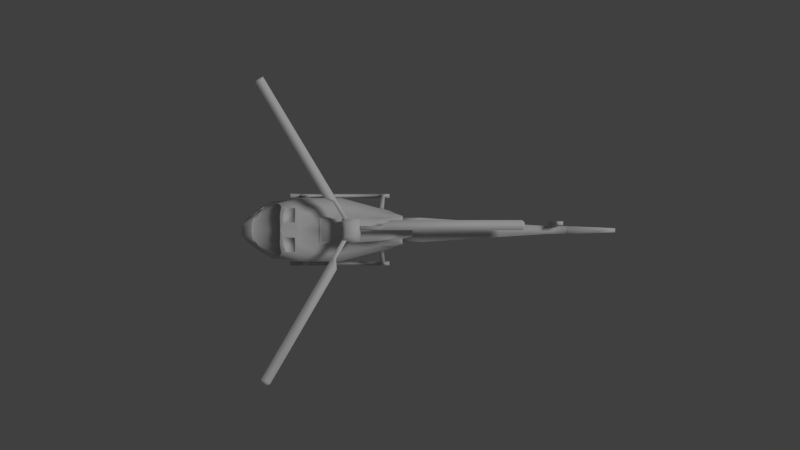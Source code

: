 # Source: helicopter.blend  (saved by Blender 2.73.0; exported with 4.5.12 LTS)
import bpy
from mathutils import Matrix  # noqa: F401  (used for matrix-valued properties, if any)

bpy.ops.wm.read_factory_settings(use_empty=True)
scene = bpy.context.scene
scene.name = 'Scene'

# ---- collections
col_collection_1 = bpy.data.collections.new('Collection 1'); scene.collection.children.link(col_collection_1)

# ---- materials (node trees are filled in below, after node groups)
mat_material = bpy.data.materials.new('Material')
mat_material.alpha_threshold = 0.0
mat_material.use_transparent_shadow = False
mat_material.roughness = 0.5
mat_material.line_color = (0.0, 0.0, 0.0, 1.0)

# ---- material node trees

# ---- world
world_world = bpy.data.worlds.new('World'); scene.world = world_world
world_world.color = (0.05088, 0.05088, 0.05088)
world_world.use_sun_shadow = False
world_world.sun_shadow_jitter_overblur = 0.0
world_world.cycles.sampling_method = 'MANUAL'
world_world.cycles.sample_map_resolution = 256

# ---- cameras
cam_camera_002 = bpy.data.cameras.new('Camera.002')
cam_camera_002.clip_end = 100.0
cam_camera_002.lens = 35.0
cam_camera_002.sensor_width = 32.0
cam_camera_002.sensor_height = 18.0
cam_camera_002.display_size = 2.0
cam_camera_002.dof.focus_distance = 0.0
cam_camera_002.dof.aperture_fstop = 128.0
cam_camera_001 = bpy.data.cameras.new('Camera.001')
cam_camera_001.clip_end = 100.0
cam_camera_001.lens = 35.0
cam_camera_001.sensor_width = 32.0
cam_camera_001.sensor_height = 18.0
cam_camera_001.display_size = 2.0
cam_camera_001.dof.focus_distance = 0.0
cam_camera_001.dof.aperture_fstop = 128.0
cam_camera = bpy.data.cameras.new('Camera')
cam_camera.clip_end = 100.0
cam_camera.lens = 35.0
cam_camera.sensor_width = 32.0
cam_camera.sensor_height = 18.0
cam_camera.ortho_scale = 7.314
cam_camera.dof.focus_distance = 0.0
cam_camera.dof.aperture_fstop = 128.0

# ---- lights
light_lamp = bpy.data.lights.new('Lamp', 'SUN')
light_lamp.transmission_factor = 0.0
light_lamp.cutoff_distance = 30.0
light_lamp.angle = 0.1993
light_lamp.energy = 1.0
light_lamp.shadow_buffer_clip_start = 1.001
light_lamp.shadow_soft_size = 0.1
light_lamp.shadow_cascade_max_distance = 1000.0
light_lamp.cycles.use_multiple_importance_sampling = False

# ---- meshes
me_cube = bpy.data.meshes.new('Cube')
me_cube.from_pydata([(-0.9793, -0.5992, 5.047), (-0.9793, -0.5992, 5.135), (-0.7617, -0.2247, 5.135), (-0.7617, -0.2247, 5.047), (-1.055, -0.555, 5.047), (-1.055, -0.555, 5.135), (-0.8376, -0.1806, 5.135), (-0.8376, -0.1806, 5.047), (-0.9672, -0.8247, 5.047), (-0.9672, -0.8247, 5.135), (-1.15, -0.7184, 5.047), (-1.15, -0.7184, 5.135), (-2.356, -3.213, 5.047), (-2.356, -3.213, 5.135), (-2.539, -3.107, 5.047), (-2.539, -3.107, 5.135), (-2.423, -3.235, 5.047), (-2.423, -3.235, 5.135), (-2.565, -3.152, 5.047), (-2.565, -3.152, 5.135), (-1.04, 0.5887, 5.047), (-1.04, 0.5887, 5.135), (-0.817, 0.2173, 5.135), (-0.817, 0.2173, 5.047), (-0.9644, 0.6339, 5.047), (-0.9644, 0.6339, 5.135), (-0.7417, 0.2624, 5.135), (-0.7417, 0.2624, 5.047), (-1.243, 0.6871, 5.047), (-1.243, 0.6871, 5.135), (-1.061, 0.7959, 5.047), (-1.061, 0.7959, 5.135), (-2.663, 3.057, 5.047), (-2.663, 3.057, 5.135), (-2.482, 3.166, 5.047), (-2.482, 3.166, 5.135), (-2.65, 3.126, 5.047), (-2.65, 3.126, 5.135), (-2.509, 3.21, 5.047), (-2.509, 3.21, 5.135), (-0.04554, 0.08953, 5.047), (-0.04554, 0.08953, 5.135), (-0.4786, 0.08973, 5.135), (-0.4786, 0.08973, 5.047), (-0.04558, 0.00168, 5.047), (-0.04558, 0.00168, 5.135), (-0.4787, 0.001879, 5.135), (-0.4787, 0.001879, 5.047), (0.1434, 0.2132, 5.047), (0.1434, 0.2132, 5.135), (0.1433, 0.001593, 5.047), (0.1433, 0.001593, 5.135), (2.906, 0.2119, 5.047), (2.906, 0.2119, 5.135), (2.906, 0.000322, 5.047), (2.906, 0.000322, 5.135), (2.958, 0.1647, 5.047), (2.958, 0.1647, 5.135), (2.958, 0.000298, 5.047), (2.958, 0.000298, 5.135), (3.755, 0.1024, 4.077), (3.755, 0.1903, 4.077), (3.755, 0.1903, 3.988), (3.755, 0.1024, 3.988), (3.843, 0.1024, 4.077), (3.843, 0.1903, 4.077), (3.842, 0.1903, 3.988), (3.842, 0.1024, 3.988), (3.693, 0.1024, 4.263), (3.693, 0.1903, 4.263), (3.843, 0.1024, 4.263), (3.843, 0.1903, 4.263), (3.695, 0.1024, 4.685), (3.695, 0.1903, 4.685), (3.844, 0.1024, 4.685), (3.844, 0.1903, 4.685), (3.742, 0.1021, 4.696), (3.742, 0.1906, 4.696), (3.844, 0.1024, 4.696), (3.844, 0.1903, 4.696), (3.847, 0.1024, 3.892), (3.847, 0.1903, 3.892), (3.848, 0.1903, 3.981), (3.848, 0.1024, 3.981), (3.759, 0.1024, 3.892), (3.759, 0.1903, 3.892), (3.76, 0.1903, 3.981), (3.76, 0.1024, 3.981), (3.909, 0.1024, 3.705), (3.909, 0.1903, 3.705), (3.759, 0.1024, 3.705), (3.759, 0.1903, 3.705), (3.908, 0.1024, 3.283), (3.908, 0.1903, 3.283), (3.758, 0.1024, 3.283), (3.758, 0.1903, 3.283), (3.86, 0.1021, 3.273), (3.86, 0.1906, 3.273), (3.758, 0.1024, 3.273), (3.758, 0.1903, 3.273), (-0.1616, -0.3635, 3.344), (-1.383, -0.4871, 3.175), (-0.1468, -0.3459, 4.221), (-1.379, -0.491, 4.457), (0.002073, -0.841, 2.795), (-0.08369, -0.841, 2.795), (-0.08369, -0.7485, 2.795), (0.002073, -0.7485, 2.795), (-0.005279, -0.4447, 3.722), (-0.09894, -0.4593, 3.724), (-0.09689, -0.4547, 3.599), (-0.005279, -0.4399, 3.603), (-0.5791, -0.1916, 4.667), (-0.7763, -0.1916, 4.667), (-0.4739, -0.2392, 4.942), (-0.8639, -0.2392, 4.942), (0.002073, -0.7717, 3.27), (-0.08369, -0.7717, 3.27), (-0.08369, -0.6863, 3.234), (0.002073, -0.6863, 3.234), (-0.1703, -0.469, 3.477), (-0.1222, -0.469, 4.115), (-1.386, -0.6867, 3.382), (-1.207, -0.6867, 4.245), (-0.1257, -0.4865, 4.079), (-1.256, -0.7186, 3.789), (-0.1616, -0.2553, 3.333), (-1.383, -0.2986, 3.113), (-0.1082, -0.2449, 4.419), (-1.379, -0.2877, 4.487), (-2.943, -0.2348, 3.779), (-0.9654, -0.491, 4.412), (-3.06, -0.2821, 3.362), (-0.9684, -0.4871, 3.247), (-0.1117, -0.2187, 4.704), (-1.271, -0.2321, 4.65), (0.002073, -0.841, 2.715), (-0.08369, -0.841, 2.715), (-0.08369, -0.7485, 2.715), (0.002073, -0.7485, 2.715), (0.1069, -0.841, 2.795), (0.1069, -0.7485, 2.795), (0.1069, -0.841, 2.715), (0.1069, -0.7485, 2.715), (-1.153, -0.841, 2.795), (-1.153, -0.7485, 2.795), (-1.153, -0.841, 2.715), (-1.153, -0.7485, 2.715), (-1.258, -0.841, 2.795), (-1.258, -0.7485, 2.795), (-1.258, -0.841, 2.715), (-1.258, -0.7485, 2.715), (-1.877, -0.841, 2.795), (-1.877, -0.7485, 2.795), (-1.877, -0.841, 2.715), (-1.877, -0.7485, 2.715), (-1.958, -0.841, 2.849), (-1.958, -0.7485, 2.849), (-1.989, -0.841, 2.774), (-1.989, -0.7485, 2.774), (-2.192, -0.841, 3.017), (-2.192, -0.7485, 3.017), (-2.223, -0.841, 2.942), (-2.223, -0.7485, 2.942), (-1.147, -0.707, 3.681), (-1.143, -0.6982, 3.544), (-1.227, -0.707, 3.657), (-1.263, -0.6982, 3.545), (-1.659, -0.7069, 3.615), (-1.694, -0.6984, 3.523), (-1.775, -0.7069, 3.619), (-1.794, -0.6984, 3.523), (-2.544, -0.4871, 3.279), (-2.227, -0.5206, 4.332), (-2.551, -0.6552, 3.419), (-2.316, -0.5906, 4.186), (-2.565, -0.56, 3.751), (-2.544, -0.2986, 3.208), (-2.251, -0.3131, 4.397), (-3.213, -0.1043, 3.487), (-3.218, -0.1301, 3.642), (-3.02, -0.3694, 3.411), (-2.894, -0.3079, 3.753), (-2.823, -0.3966, 3.74), (-3.071, -0.1492, 3.351), (-2.959, -0.1321, 3.799), (-1.937, -0.7186, 3.744), (-3.218, -0.1391, 3.567), (-2.011, -0.6867, 3.382), (-1.882, -0.5247, 3.175), (-1.882, -0.2986, 3.113), (-1.84, -0.2877, 4.458), (-1.84, -0.5287, 4.418), (-1.856, -0.6867, 4.254), (0.04447, -0.3012, 3.425), (0.3428, -0.2827, 4.521), (0.06978, -0.4123, 3.497), (0.245, -0.367, 4.235), (0.1197, -0.4308, 4.072), (0.2121, -0.1873, 3.463), (0.3428, -0.1764, 4.529), (0.3689, -0.2531, 4.326), (0.3279, -0.2531, 3.56), (0.3069, -0.264, 4.057), (0.2121, -0.1487, 4.704), (-0.9513, -0.6867, 3.379), (-0.9654, -0.6867, 4.206), (-0.9654, -0.7186, 3.877), (-0.9684, -0.2986, 3.185), (-0.9654, -0.2877, 4.487), (-0.9601, -0.2321, 4.694), (0.4001, -0.2597, 4.504), (0.4193, -0.3099, 4.36), (0.4001, -0.1813, 4.509), (0.4193, -0.192, 4.36), (0.6118, -0.1353, 4.537), (0.6311, -0.1449, 4.388), (4.019, -0.08444, 4.344), (4.412, -0.04781, 4.172), (4.412, -0.05563, 4.172), (0.7715, -0.2771, 4.086), (0.8861, -0.2582, 4.266), (0.7715, -0.2582, 3.84), (0.7484, -0.1448, 3.543), (3.531, -0.09239, 4.156), (3.531, -0.08458, 4.156), (3.575, -0.08458, 4.332), (4.835, -0.04406, 5.189), (4.442, -0.04967, 3.597), (4.442, -0.05748, 3.597), (-0.4739, -0.2412, 5.112), (-0.8639, -0.2412, 5.112), (-0.5798, -0.1286, 5.212), (-0.7697, -0.1286, 5.212), (-2.632, -0.5154, 3.72), (-2.745, -0.5458, 3.358), (-2.734, -0.395, 3.296), (-2.734, -0.2315, 3.257), (-2.905, -0.2372, 3.778), (-2.22, -0.514, 4.311), (-2.243, -0.514, 4.32), (-2.928, -0.2372, 3.787), (-2.329, -0.5775, 4.179), (-2.569, -0.5506, 3.763), (-2.266, -0.3135, 4.383), (-2.881, -0.3061, 3.763), (-2.815, -0.3969, 3.751), (-2.943, -0.1394, 3.807), (-2.63, -0.5096, 3.731), (-2.306, -0.5775, 4.17), (-2.546, -0.5506, 3.754), (-2.244, -0.3135, 4.373), (-2.858, -0.3061, 3.753), (-2.792, -0.3969, 3.742), (-2.92, -0.1394, 3.798), (-2.608, -0.5096, 3.722), (-2.565, -0.2372, 4.214), (-2.558, -0.4379, 4.178), (-2.63, -0.537, 3.961), (-2.127, -0.4842, 4.368), (-2.176, -0.1469, 4.415), (-2.175, -0.3135, 4.419), (-1.909, -0.3147, 4.457), (-1.91, -0.4961, 4.426), (-1.914, -0.1418, 4.453), (-2.117, -0.4648, 4.374), (-2.16, -0.1653, 4.416), (-2.159, -0.3132, 4.419), (-1.923, -0.3142, 4.453), (-1.924, -0.4753, 4.426), (-1.928, -0.1643, 4.45), (-2.117, -0.4602, 4.363), (-2.161, -0.1607, 4.405), (-2.16, -0.3086, 4.408), (-1.923, -0.3097, 4.442), (-1.924, -0.4708, 4.415), (-1.929, -0.1597, 4.438), (-3.08, -0.2124, 3.499), (-2.976, -0.3919, 3.442), (-2.821, -0.4132, 3.7), (-3.084, -0.2712, 3.58), (-2.676, -0.5064, 3.669), (-2.76, -0.5303, 3.401), (-3.08, -0.2015, 3.499), (-2.976, -0.3809, 3.442), (-2.821, -0.4023, 3.7), (-3.084, -0.2602, 3.58), (-2.676, -0.4955, 3.669), (-2.76, -0.5194, 3.401), (-3.074, -0.2072, 3.5), (-2.974, -0.3808, 3.446), (-2.824, -0.4014, 3.695), (-3.078, -0.264, 3.579), (-2.683, -0.4916, 3.665), (-2.765, -0.5147, 3.405), (-3.074, -0.2302, 3.5), (-2.974, -0.4038, 3.446), (-2.824, -0.4244, 3.695), (-3.078, -0.2871, 3.579), (-2.683, -0.5146, 3.665), (-2.765, -0.5378, 3.405), (-0.09313, -0.5535, 3.496), (-0.003185, -0.5707, 3.595), (-0.0946, -0.5811, 3.596), (-0.003185, -0.543, 3.499), (-1.148, -0.7731, 3.53), (-1.262, -0.7157, 3.43), (-1.232, -0.7668, 3.511), (-1.145, -0.7155, 3.43), (-1.705, -0.7683, 3.506), (-1.829, -0.7169, 3.464), (-1.813, -0.775, 3.519), (-1.733, -0.7118, 3.454), (-0.1616, 0.3635, 3.344), (-1.383, 0.4871, 3.175), (-1.383, 0.0, 3.098), (-0.1616, 0.0, 3.318), (-0.1468, 0.3459, 4.221), (-1.379, 0.491, 4.457), (-1.379, 0.0, 4.483), (0.002073, 0.841, 2.795), (-0.08369, 0.841, 2.795), (-0.08369, 0.7485, 2.795), (0.002073, 0.7485, 2.795), (-0.005279, 0.4447, 3.722), (-0.09894, 0.4593, 3.724), (-0.09689, 0.4547, 3.599), (-0.005279, 0.4399, 3.603), (-0.5791, 0.1916, 4.667), (-0.7763, 0.1916, 4.667), (-0.4739, 0.2392, 4.942), (-0.8639, 0.2392, 4.942), (0.002073, 0.7717, 3.27), (-0.08369, 0.7717, 3.27), (-0.08369, 0.6863, 3.234), (0.002073, 0.6863, 3.234), (-0.1703, 0.469, 3.477), (-0.1222, 0.469, 4.115), (-1.386, 0.6867, 3.382), (-1.207, 0.6867, 4.245), (-0.1257, 0.4865, 4.079), (-1.256, 0.7186, 3.789), (-0.1616, 0.2553, 3.333), (-1.383, 0.2986, 3.113), (-0.1082, 0.2449, 4.419), (-1.379, 0.2877, 4.487), (-2.943, 0.2348, 3.779), (-3.071, 0.0, 3.336), (-0.9654, 0.491, 4.412), (-0.9684, 0.0, 3.17), (-3.06, 0.2821, 3.362), (-0.9684, 0.4871, 3.247), (-1.271, 0.0, 4.661), (-0.1117, 0.0, 4.715), (-0.1117, 0.2187, 4.704), (-1.271, 0.2321, 4.65), (0.002073, 0.841, 2.715), (-0.08369, 0.841, 2.715), (-0.08369, 0.7485, 2.715), (0.002073, 0.7485, 2.715), (0.1069, 0.841, 2.795), (0.1069, 0.7485, 2.795), (0.1069, 0.841, 2.715), (0.1069, 0.7485, 2.715), (-1.153, 0.841, 2.795), (-1.153, 0.7485, 2.795), (-1.153, 0.841, 2.715), (-1.153, 0.7485, 2.715), (-1.258, 0.841, 2.795), (-1.258, 0.7485, 2.795), (-1.258, 0.841, 2.715), (-1.258, 0.7485, 2.715), (-1.877, 0.841, 2.795), (-1.877, 0.7485, 2.795), (-1.877, 0.841, 2.715), (-1.877, 0.7485, 2.715), (-1.958, 0.841, 2.849), (-1.958, 0.7485, 2.849), (-1.989, 0.841, 2.774), (-1.989, 0.7485, 2.774), (-2.192, 0.841, 3.017), (-2.192, 0.7485, 3.017), (-2.223, 0.841, 2.942), (-2.223, 0.7485, 2.942), (-1.147, 0.707, 3.681), (-1.143, 0.6982, 3.544), (-1.227, 0.707, 3.657), (-1.263, 0.6982, 3.545), (-1.659, 0.7069, 3.615), (-1.694, 0.6984, 3.523), (-1.775, 0.7069, 3.619), (-1.794, 0.6984, 3.523), (-2.544, 0.4871, 3.279), (-2.544, 0.0, 3.193), (-2.227, 0.5206, 4.332), (-2.245, 0.0, 4.393), (-2.551, 0.6552, 3.419), (-2.316, 0.5906, 4.186), (-2.565, 0.56, 3.751), (-2.544, 0.2986, 3.208), (-2.251, 0.3131, 4.397), (-3.213, 0.1043, 3.487), (-3.213, 0.0, 3.478), (-3.218, 0.1301, 3.642), (-2.974, 0.0, 3.813), (-3.02, 0.3694, 3.411), (-2.894, 0.3079, 3.753), (-2.823, 0.3966, 3.74), (-3.071, 0.1492, 3.351), (-2.959, 0.1321, 3.799), (-1.937, 0.7186, 3.744), (-1.882, 0.0, 3.098), (-3.218, 0.0, 3.645), (-3.218, 0.1391, 3.567), (-3.218, 0.0, 3.568), (-2.011, 0.6867, 3.382), (-1.882, 0.5247, 3.175), (-1.882, 0.2986, 3.113), (-1.84, 0.2877, 4.458), (-1.84, 0.5287, 4.418), (-1.856, 0.6867, 4.254), (-1.84, 0.0, 4.453), (0.04447, 0.3012, 3.425), (0.2121, 0.0, 3.448), (0.3428, 0.2827, 4.521), (0.3428, 0.0, 4.54), (0.06978, 0.4123, 3.497), (0.245, 0.367, 4.235), (0.3689, 0.0, 4.326), (0.1197, 0.4308, 4.072), (0.2121, 0.1873, 3.463), (0.3428, 0.1764, 4.529), (0.3689, 0.2531, 4.326), (0.3279, 0.2531, 3.56), (0.3069, 0.264, 4.057), (0.2121, 0.0, 4.715), (0.2121, 0.1487, 4.704), (-0.9513, 0.6867, 3.379), (-0.9654, 0.6867, 4.206), (-0.9654, 0.7186, 3.877), (-0.9684, 0.2986, 3.185), (-0.9654, 0.2877, 4.487), (-0.9601, 0.0, 4.706), (-0.9601, 0.2321, 4.694), (0.4001, 0.2597, 4.504), (0.4001, 0.0, 4.518), (0.4193, 0.3099, 4.36), (0.4193, 0.0, 4.36), (0.4001, 0.1813, 4.509), (0.4193, 0.192, 4.36), (0.6118, 0.0, 4.545), (0.6311, 0.0, 4.388), (0.6118, 0.1353, 4.537), (0.6311, 0.1449, 4.388), (3.941, 0.0, 4.009), (4.412, 0.0, 4.172), (4.019, 0.0, 4.344), (3.941, 0.0, 4.015), (4.019, 0.08444, 4.344), (4.412, 0.04781, 4.172), (4.412, 0.05563, 4.172), (0.7715, 0.2771, 4.086), (0.8861, 0.2582, 4.266), (0.7715, 0.2582, 3.84), (0.7484, 0.1448, 3.543), (0.8861, 0.0, 4.266), (0.7484, 0.0, 3.529), (3.531, 0.09239, 4.156), (3.531, 0.08458, 4.156), (3.531, 0.0, 3.968), (3.575, 0.08458, 4.332), (3.575, 0.0, 4.332), (3.531, 0.0, 3.96), (4.835, 0.0, 5.189), (4.62, 0.0, 5.215), (4.835, 0.04406, 5.189), (4.186, 0.0, 3.51), (4.442, 0.0, 3.597), (4.186, 0.0, 3.516), (4.442, 0.04967, 3.597), (4.442, 0.05748, 3.597), (-0.4739, 0.2412, 5.112), (-0.8639, 0.2412, 5.112), (-0.5798, 0.1286, 5.212), (-0.7697, 0.1286, 5.212), (-0.5791, 0.0, 4.667), (-0.7763, 0.0, 4.667), (-0.4739, 0.0, 4.942), (-0.8639, 0.0, 4.942), (-0.4739, 0.0, 5.112), (-0.8639, 0.0, 5.112), (-0.5798, 0.0, 5.212), (-0.7697, 0.0, 5.212), (-2.734, 0.0, 3.242), (-2.632, 0.5154, 3.72), (-2.745, 0.5458, 3.358), (-2.734, 0.395, 3.296), (-2.734, 0.2315, 3.257), (-2.905, 0.2372, 3.778), (-2.22, 0.514, 4.311), (-2.236, 0.0, 4.369), (-2.259, 0.0, 4.378), (-2.243, 0.514, 4.32), (-2.928, 0.2372, 3.787), (-2.329, 0.5775, 4.179), (-2.569, 0.5506, 3.763), (-2.266, 0.3135, 4.383), (-2.954, 0.0, 3.821), (-2.881, 0.3061, 3.763), (-2.815, 0.3969, 3.751), (-2.943, 0.1394, 3.807), (-2.63, 0.5096, 3.731), (-2.306, 0.5775, 4.17), (-2.546, 0.5506, 3.754), (-2.244, 0.3135, 4.373), (-2.858, 0.3061, 3.753), (-2.792, 0.3969, 3.742), (-2.92, 0.1394, 3.798), (-2.608, 0.5096, 3.722), (-2.565, 0.2372, 4.214), (-2.558, 0.4379, 4.178), (-2.63, 0.537, 3.961), (-2.539, 0.0, 4.213), (-2.931, 0.0, 3.812), (-2.127, 0.4842, 4.368), (-2.176, 0.1469, 4.415), (-2.175, 0.3135, 4.419), (-1.909, 0.3147, 4.457), (-1.91, 0.4961, 4.426), (-1.914, 0.1418, 4.453), (-2.117, 0.4648, 4.374), (-2.16, 0.1653, 4.416), (-2.159, 0.3132, 4.419), (-1.923, 0.3142, 4.453), (-1.924, 0.4753, 4.426), (-1.928, 0.1643, 4.45), (-2.117, 0.4602, 4.363), (-2.161, 0.1607, 4.405), (-2.16, 0.3086, 4.408), (-1.923, 0.3097, 4.442), (-1.924, 0.4708, 4.415), (-1.929, 0.1597, 4.438), (-3.08, 0.2124, 3.499), (-2.976, 0.3919, 3.442), (-2.821, 0.4132, 3.7), (-3.084, 0.2712, 3.58), (-2.676, 0.5064, 3.669), (-2.76, 0.5303, 3.401), (-3.08, 0.2015, 3.499), (-2.976, 0.3809, 3.442), (-2.821, 0.4023, 3.7), (-3.084, 0.2602, 3.58), (-2.676, 0.4955, 3.669), (-2.76, 0.5194, 3.401), (-3.074, 0.2072, 3.5), (-2.974, 0.3808, 3.446), (-2.824, 0.4014, 3.695), (-3.078, 0.264, 3.579), (-2.683, 0.4916, 3.665), (-2.765, 0.5147, 3.405), (-3.074, 0.2302, 3.5), (-2.974, 0.4038, 3.446), (-2.824, 0.4244, 3.695), (-3.078, 0.2871, 3.579), (-2.683, 0.5146, 3.665), (-2.765, 0.5378, 3.405), (-0.09313, 0.5535, 3.496), (-0.003185, 0.5707, 3.595), (-0.0946, 0.5811, 3.596), (-0.003185, 0.543, 3.499), (-1.148, 0.7731, 3.53), (-1.262, 0.7157, 3.43), (-1.232, 0.7668, 3.511), (-1.145, 0.7155, 3.43), (-1.705, 0.7683, 3.506), (-1.829, 0.7169, 3.464), (-1.813, 0.775, 3.519), (-1.733, 0.7118, 3.454)], [], [(14, 18, 19, 15), (0, 3, 2, 1), (4, 10, 11, 5), (1, 9, 8, 0), (0, 8, 10, 4), (5, 11, 9, 1), (7, 4, 5, 6), (3, 7, 6, 2), (2, 6, 5, 1), (10, 14, 15, 11), (0, 4, 7, 3), (9, 13, 12, 8), (11, 15, 13, 9), (8, 12, 14, 10), (17, 19, 18, 16), (13, 17, 16, 12), (15, 19, 17, 13), (12, 16, 18, 14), (34, 38, 39, 35), (20, 23, 22, 21), (24, 30, 31, 25), (21, 29, 28, 20), (20, 28, 30, 24), (25, 31, 29, 21), (27, 24, 25, 26), (23, 27, 26, 22), (22, 26, 25, 21), (30, 34, 35, 31), (20, 24, 27, 23), (29, 33, 32, 28), (31, 35, 33, 29), (28, 32, 34, 30), (37, 39, 38, 36), (33, 37, 36, 32), (35, 39, 37, 33), (32, 36, 38, 34), (54, 58, 59, 55), (40, 43, 42, 41), (44, 50, 51, 45), (41, 49, 48, 40), (40, 48, 50, 44), (45, 51, 49, 41), (47, 44, 45, 46), (43, 47, 46, 42), (42, 46, 45, 41), (50, 54, 55, 51), (40, 44, 47, 43), (49, 53, 52, 48), (51, 55, 53, 49), (48, 52, 54, 50), (57, 59, 58, 56), (53, 57, 56, 52), (55, 59, 57, 53), (52, 56, 58, 54), (74, 78, 79, 75), (60, 63, 62, 61), (64, 70, 71, 65), (61, 69, 68, 60), (60, 68, 70, 64), (65, 71, 69, 61), (67, 64, 65, 66), (63, 67, 66, 62), (62, 66, 65, 61), (70, 74, 75, 71), (60, 64, 67, 63), (69, 73, 72, 68), (71, 75, 73, 69), (68, 72, 74, 70), (77, 79, 78, 76), (73, 77, 76, 72), (75, 79, 77, 73), (72, 76, 78, 74), (94, 98, 99, 95), (80, 83, 82, 81), (84, 90, 91, 85), (81, 89, 88, 80), (80, 88, 90, 84), (85, 91, 89, 81), (87, 84, 85, 86), (83, 87, 86, 82), (82, 86, 85, 81), (90, 94, 95, 91), (80, 84, 87, 83), (89, 93, 92, 88), (91, 95, 93, 89), (88, 92, 94, 90), (97, 99, 98, 96), (93, 97, 96, 92), (95, 99, 97, 93), (92, 96, 98, 94), (208, 127, 315, 349), (209, 128, 134, 210), (206, 131, 103, 123), (189, 188, 174, 172), (133, 205, 122, 101), (106, 107, 139, 138), (156, 152, 309, 311), (302, 108, 109, 303), (303, 109, 110, 301), (301, 110, 111, 304), (116, 104, 107, 119), (112, 114, 115, 113), (104, 116, 117, 105), (105, 117, 118, 106), (106, 118, 119, 107), (302, 116, 119, 304), (207, 206, 123, 125), (186, 193, 175, 176), (124, 120, 110, 109), (152, 153, 312, 309), (133, 101, 127, 208), (131, 209, 129, 103), (188, 186, 176, 174), (100, 126, 199, 194), (190, 189, 172, 177), (128, 102, 195, 200), (353, 134, 204, 435), (192, 191, 262, 263), (134, 128, 200, 204), (210, 442, 352, 135), (319, 129, 135, 352), (136, 137, 138, 139), (137, 105, 144, 146), (104, 136, 142, 140), (104, 105, 137, 136), (141, 140, 142, 143), (139, 107, 141, 143), (136, 139, 143, 142), (107, 104, 140, 141), (146, 144, 148, 150), (106, 138, 147, 145), (138, 137, 146, 147), (105, 106, 145, 144), (150, 148, 152, 154), (145, 147, 151, 149), (147, 146, 150, 151), (308, 306, 167, 165), (154, 152, 156, 158), (149, 151, 155, 153), (151, 150, 154, 155), (148, 149, 153, 152), (158, 156, 160, 162), (153, 155, 159, 157), (155, 154, 158, 159), (312, 310, 171, 169), (160, 161, 163, 162), (157, 159, 163, 161), (159, 158, 162, 163), (156, 157, 161, 160), (205, 207, 164, 165), (307, 305, 164, 166), (306, 307, 166, 167), (305, 308, 165, 164), (125, 186, 170, 168), (311, 309, 168, 170), (310, 311, 170, 171), (309, 312, 169, 168), (236, 235, 181, 132), (244, 501, 500, 251), (181, 235, 282, 278), (237, 236, 132, 184), (183, 234, 248, 246), (191, 421, 264, 262), (193, 192, 173, 175), (411, 190, 177, 393), (182, 130, 180), (173, 178, 244, 240), (130, 182, 245, 241), (493, 237, 184, 347), (347, 184, 179, 402), (187, 180, 412, 414), (183, 182, 180, 187), (235, 234, 281, 282), (132, 181, 179), (101, 122, 188, 189), (125, 123, 193, 186), (148, 144, 305, 307), (127, 101, 189, 190), (103, 129, 191, 192), (129, 319, 421, 191), (123, 103, 192, 193), (315, 127, 190, 411), (225, 469, 457, 218), (200, 195, 211, 213), (224, 225, 218, 219), (226, 224, 219, 217), (196, 194, 199, 202), (197, 201, 214, 212), (198, 196, 202, 203), (197, 198, 203, 201), (200, 425, 435, 204), (121, 124, 198, 197), (120, 100, 194, 196), (102, 121, 197, 195), (126, 316, 423, 199), (126, 208, 349, 316), (129, 209, 210, 135), (121, 102, 131, 206), (100, 120, 205, 133), (124, 121, 206, 207), (120, 124, 207, 205), (100, 133, 208, 126), (102, 128, 209, 131), (134, 353, 442, 210), (201, 428, 447, 214), (425, 200, 213, 445), (195, 197, 212, 211), (215, 216, 451, 450), (211, 212, 214, 213), (214, 447, 451, 216), (445, 213, 215, 450), (213, 214, 216, 215), (218, 219, 229, 228), (217, 219, 227, 474), (471, 226, 217, 456), (202, 199, 223, 222), (203, 202, 222, 220), (201, 203, 220, 221), (428, 201, 221, 465), (199, 423, 466, 223), (222, 223, 469, 225), (220, 222, 225, 224), (221, 220, 224, 226), (465, 221, 226, 471), (223, 466, 472, 469), (185, 404, 412, 180), (179, 187, 414, 402), (228, 478, 476, 477), (218, 457, 478, 228), (184, 132, 179), (455, 218, 228, 477), (130, 185, 180), (488, 115, 231, 490), (115, 114, 230, 231), (490, 231, 233, 492), (231, 230, 232, 233), (112, 113, 486, 485), (113, 115, 488, 486), (114, 112, 485, 487), (114, 487, 489, 230), (232, 491, 492, 233), (230, 489, 491, 232), (172, 174, 235, 236), (404, 185, 247, 507), (174, 176, 234, 235), (177, 172, 236, 237), (182, 183, 246, 245), (185, 130, 241, 247), (393, 177, 237, 493), (242, 240, 239, 249), (234, 176, 243, 248), (241, 245, 252, 238), (245, 246, 253, 252), (247, 241, 238, 254), (248, 243, 250, 255), (176, 175, 242, 243), (178, 395, 501, 244), (175, 173, 240, 242), (256, 522, 523, 254), (257, 256, 254, 238), (258, 257, 238, 252), (250, 249, 258, 255), (239, 251, 256, 257), (251, 500, 522, 256), (249, 239, 257, 258), (252, 253, 258), (253, 255, 258), (243, 242, 249, 250), (246, 248, 255, 253), (240, 244, 251, 239), (263, 262, 268, 269), (262, 264, 270, 268), (173, 192, 263, 259), (421, 395, 260, 264), (178, 173, 259, 261), (395, 178, 261, 260), (269, 268, 274, 275), (268, 270, 276, 274), (259, 263, 269, 265), (264, 260, 266, 270), (261, 259, 265, 267), (260, 261, 267, 266), (275, 274, 273, 271), (274, 276, 272, 273), (265, 269, 275, 271), (270, 266, 272, 276), (267, 265, 271, 273), (266, 267, 273, 272), (278, 282, 288, 284), (282, 281, 287, 288), (179, 181, 278, 277), (187, 179, 277, 280), (183, 187, 280, 279), (234, 183, 279, 281), (284, 288, 294, 290), (288, 287, 293, 294), (277, 278, 284, 283), (280, 277, 283, 286), (279, 280, 286, 285), (281, 279, 285, 287), (290, 294, 300, 296), (294, 293, 299, 300), (283, 284, 290, 289), (286, 283, 289, 292), (285, 286, 292, 291), (287, 285, 291, 293), (300, 299, 297, 296), (296, 297, 298, 295), (289, 290, 296, 295), (292, 289, 295, 298), (291, 292, 298, 297), (293, 291, 297, 299), (145, 149, 306, 308), (122, 125, 168, 169), (188, 122, 169, 171), (186, 188, 171, 170), (125, 122, 167, 166), (207, 125, 166, 164), (122, 205, 165, 167), (157, 156, 311, 310), (196, 198, 108, 111), (153, 157, 310, 312), (198, 124, 109, 108), (120, 196, 111, 110), (149, 148, 307, 306), (144, 145, 308, 305), (116, 302, 303, 117), (117, 303, 301, 118), (118, 301, 304, 119), (108, 302, 304, 111), (219, 218, 473, 227), (474, 227, 473), (218, 455, 473), (456, 217, 474), (507, 247, 254, 523), (440, 349, 315, 343), (441, 443, 354, 344), (438, 339, 318, 348), (416, 392, 396, 415), (351, 314, 338, 437), (322, 358, 359, 323), (376, 576, 574, 372), (567, 568, 325, 324), (568, 566, 326, 325), (566, 569, 327, 326), (332, 335, 323, 320), (328, 329, 331, 330), (320, 321, 333, 332), (321, 322, 334, 333), (322, 323, 335, 334), (567, 569, 335, 332), (439, 341, 339, 438), (410, 398, 397, 420), (340, 325, 326, 336), (372, 574, 577, 373), (351, 440, 343, 314), (348, 318, 345, 441), (415, 396, 398, 410), (313, 422, 430, 342), (417, 399, 392, 416), (344, 431, 424, 317), (353, 435, 436, 354), (419, 528, 527, 418), (354, 436, 431, 344), (443, 355, 352, 442), (319, 352, 355, 345), (356, 359, 358, 357), (357, 366, 364, 321), (320, 360, 362, 356), (320, 356, 357, 321), (361, 363, 362, 360), (359, 363, 361, 323), (356, 362, 363, 359), (323, 361, 360, 320), (366, 370, 368, 364), (322, 365, 367, 358), (358, 367, 366, 357), (321, 364, 365, 322), (370, 374, 372, 368), (365, 369, 371, 367), (367, 371, 370, 366), (573, 385, 387, 571), (374, 378, 376, 372), (369, 373, 375, 371), (371, 375, 374, 370), (368, 372, 373, 369), (378, 382, 380, 376), (373, 377, 379, 375), (375, 379, 378, 374), (577, 389, 391, 575), (380, 382, 383, 381), (377, 381, 383, 379), (379, 383, 382, 378), (376, 380, 381, 377), (437, 385, 384, 439), (572, 386, 384, 570), (571, 387, 386, 572), (570, 384, 385, 573), (341, 388, 390, 410), (576, 390, 388, 574), (575, 391, 390, 576), (574, 388, 389, 577), (496, 350, 405, 495), (506, 514, 500, 501), (405, 543, 547, 495), (497, 408, 350, 496), (407, 509, 511, 494), (418, 527, 529, 421), (420, 397, 394, 419), (411, 393, 399, 417), (406, 403, 346), (394, 502, 506, 400), (346, 503, 508, 406), (493, 347, 408, 497), (347, 402, 401, 408), (413, 414, 412, 403), (407, 413, 403, 406), (495, 547, 546, 494), (350, 401, 405), (314, 416, 415, 338), (341, 410, 420, 339), (368, 572, 570, 364), (343, 417, 416, 314), (318, 419, 418, 345), (345, 418, 421, 319), (339, 420, 419, 318), (315, 411, 417, 343), (468, 459, 457, 469), (431, 448, 444, 424), (467, 460, 459, 468), (470, 458, 460, 467), (426, 433, 430, 422), (427, 446, 449, 432), (429, 434, 433, 426), (427, 432, 434, 429), (431, 436, 435, 425), (337, 427, 429, 340), (336, 426, 422, 313), (317, 424, 427, 337), (342, 430, 423, 316), (342, 316, 349, 440), (345, 355, 443, 441), (337, 438, 348, 317), (313, 351, 437, 336), (340, 439, 438, 337), (336, 437, 439, 340), (313, 342, 440, 351), (317, 348, 441, 344), (354, 443, 442, 353), (432, 449, 447, 428), (425, 445, 448, 431), (424, 444, 446, 427), (452, 450, 451, 453), (444, 448, 449, 446), (449, 453, 451, 447), (445, 450, 452, 448), (448, 452, 453, 449), (459, 479, 480, 460), (458, 474, 475, 460), (471, 456, 458, 470), (469, 457, 454, 472), (433, 463, 464, 430), (434, 461, 463, 433), (432, 462, 461, 434), (428, 465, 462, 432), (430, 464, 466, 423), (463, 468, 469, 464), (461, 467, 468, 463), (462, 470, 467, 461), (465, 471, 470, 462), (464, 469, 472, 466), (409, 403, 412, 404), (401, 402, 414, 413), (479, 477, 476, 478), (459, 479, 478, 457), (408, 401, 350), (455, 477, 479, 459), (346, 403, 409), (457, 478, 476, 454), (488, 490, 482, 331), (331, 482, 481, 330), (490, 492, 484, 482), (482, 484, 483, 481), (328, 485, 486, 329), (329, 486, 488, 331), (330, 487, 485, 328), (330, 481, 489, 487), (483, 484, 492, 491), (481, 483, 491, 489), (392, 496, 495, 396), (404, 507, 510, 409), (396, 495, 494, 398), (399, 497, 496, 392), (406, 508, 509, 407), (409, 510, 503, 346), (393, 493, 497, 399), (504, 512, 499, 502), (494, 511, 505, 398), (503, 498, 515, 508), (508, 515, 516, 509), (510, 517, 498, 503), (511, 518, 513, 505), (398, 505, 504, 397), (400, 506, 501, 395), (397, 504, 502, 394), (519, 517, 523, 522), (520, 498, 517, 519), (521, 515, 498, 520), (513, 518, 521, 512), (499, 520, 519, 514), (514, 519, 522, 500), (512, 521, 520, 499), (515, 521, 516), (516, 521, 518), (505, 513, 512, 504), (509, 516, 518, 511), (502, 499, 514, 506), (528, 534, 533, 527), (527, 533, 535, 529), (394, 524, 528, 419), (421, 529, 525, 395), (400, 526, 524, 394), (395, 525, 526, 400), (534, 540, 539, 533), (533, 539, 541, 535), (524, 530, 534, 528), (529, 535, 531, 525), (526, 532, 530, 524), (525, 531, 532, 526), (540, 536, 538, 539), (539, 538, 537, 541), (530, 536, 540, 534), (535, 541, 537, 531), (532, 538, 536, 530), (531, 537, 538, 532), (543, 549, 553, 547), (547, 553, 552, 546), (401, 542, 543, 405), (413, 545, 542, 401), (407, 544, 545, 413), (494, 546, 544, 407), (549, 555, 559, 553), (553, 559, 558, 552), (542, 548, 549, 543), (545, 551, 548, 542), (544, 550, 551, 545), (546, 552, 550, 544), (555, 561, 565, 559), (559, 565, 564, 558), (548, 554, 555, 549), (551, 557, 554, 548), (550, 556, 557, 551), (552, 558, 556, 550), (565, 561, 562, 564), (561, 560, 563, 562), (554, 560, 561, 555), (557, 563, 560, 554), (556, 562, 563, 557), (558, 564, 562, 556), (365, 573, 571, 369), (338, 389, 388, 341), (415, 391, 389, 338), (410, 390, 391, 415), (341, 386, 387, 338), (439, 384, 386, 341), (338, 387, 385, 437), (377, 575, 576, 376), (426, 327, 324, 429), (373, 577, 575, 377), (429, 324, 325, 340), (336, 326, 327, 426), (369, 571, 572, 368), (364, 570, 573, 365), (332, 333, 568, 567), (333, 334, 566, 568), (334, 335, 569, 566), (324, 327, 569, 567), (460, 475, 473, 459), (474, 473, 475), (459, 473, 455), (456, 474, 458), (507, 523, 517, 510)])
me_cube.polygons.foreach_set('use_smooth', [1, 1, 1, 1, 1, 1, 1, 1, 1, 1, 1, 1, 1, 1, 1, 1, 1, 1, 1, 1, 1, 1, 1, 1, 1, 1, 1, 1, 1, 1, 1, 1, 1, 1, 1, 1, 1, 1, 1, 1, 1, 1, 1, 1, 1, 1, 1, 1, 1, 1, 1, 1, 1, 1, 1, 1, 1, 1, 1, 1, 1, 1, 1, 1, 1, 1, 1, 1, 1, 1, 1, 1, 1, 1, 1, 1, 1, 1, 1, 1, 1, 1, 1, 1, 1, 1, 1, 1, 1, 1, 1, 1, 1, 1, 1, 1, 1, 1, 1, 1, 1, 1, 1, 1, 1, 1, 1, 1, 1, 1, 1, 1, 1, 1, 1, 1, 1, 1, 1, 1, 1, 1, 1, 1, 1, 1, 1, 1, 1, 1, 1, 1, 1, 1, 1, 1, 1, 1, 1, 1, 1, 1, 1, 1, 1, 1, 1, 1, 1, 1, 1, 1, 1, 1, 1, 1, 1, 1, 1, 1, 1, 1, 1, 1, 1, 1, 1, 1, 1, 1, 1, 1, 1, 1, 1, 1, 1, 1, 1, 1, 1, 1, 1, 1, 1, 1, 1, 1, 1, 1, 1, 1, 1, 1, 1, 1, 1, 1, 1, 1, 1, 1, 1, 1, 1, 1, 1, 1, 1, 1, 1, 1, 1, 1, 1, 1, 1, 1, 1, 1, 1, 1, 1, 1, 1, 1, 1, 1, 1, 1, 1, 1, 1, 1, 1, 1, 1, 1, 1, 1, 1, 1, 1, 1, 1, 1, 1, 1, 1, 1, 1, 1, 1, 1, 1, 1, 1, 1, 1, 1, 1, 1, 1, 1, 1, 1, 1, 1, 1, 1, 1, 1, 1, 0, 1, 1, 1, 1, 1, 0, 1, 1, 1, 1, 1, 0, 1, 1, 1, 1, 1, 1, 1, 1, 1, 1, 1, 1, 1, 1, 1, 1, 1, 1, 1, 1, 1, 1, 1, 1, 1, 1, 1, 1, 1, 1, 1, 1, 1, 1, 1, 1, 1, 1, 1, 1, 1, 1, 1, 1, 1, 1, 1, 1, 1, 1, 1, 1, 1, 1, 1, 1, 1, 1, 1, 1, 1, 1, 1, 1, 1, 1, 1, 1, 1, 1, 1, 1, 1, 1, 1, 1, 1, 1, 1, 1, 1, 1, 1, 1, 1, 1, 1, 1, 1, 1, 1, 1, 1, 1, 1, 1, 1, 1, 1, 1, 1, 1, 1, 1, 1, 1, 1, 1, 1, 1, 1, 1, 1, 1, 1, 1, 1, 1, 1, 1, 1, 1, 1, 1, 1, 1, 1, 1, 1, 1, 1, 1, 1, 1, 1, 1, 1, 1, 1, 1, 1, 1, 1, 1, 1, 1, 1, 1, 1, 1, 1, 1, 1, 1, 1, 1, 1, 1, 1, 1, 1, 1, 1, 1, 1, 1, 1, 1, 1, 1, 1, 1, 1, 1, 1, 1, 1, 1, 1, 1, 1, 1, 1, 1, 1, 1, 1, 1, 1, 1, 1, 1, 1, 1, 1, 1, 1, 1, 1, 1, 1, 1, 1, 1, 1, 1, 1, 1, 1, 1, 1, 1, 1, 1, 1, 1, 1, 1, 1, 1, 1, 1, 1, 1, 1, 1, 1, 1, 1, 1, 1, 1, 1, 1, 0, 1, 1, 1, 1, 1, 0, 1, 1, 1, 1, 1, 0, 1, 1, 1, 1, 1, 1, 1, 1, 1, 1, 1, 1, 1, 1, 1, 1, 1, 1, 1, 1, 1, 1, 1, 1, 1, 1, 1, 1, 1, 1, 1, 1, 1, 1, 1, 1, 1, 1, 1, 1, 1, 1, 1, 1, 1, 1, 1, 1, 1])
me_cube.materials.append(mat_material)
me_cube.use_remesh_preserve_volume = False
me_cube.use_remesh_preserve_attributes = False
me_cube.use_mirror_vertex_groups = False
me_cube.update()

# ---- objects
ob_camera_002 = bpy.data.objects.new('Camera.002', cam_camera_002)
ob_camera_001 = bpy.data.objects.new('Camera.001', cam_camera_001)
ob_cube = bpy.data.objects.new('Cube', me_cube)
ob_lamp = bpy.data.objects.new('Lamp', light_lamp)
ob_camera = bpy.data.objects.new('Camera', cam_camera)

# ---- transforms, parenting, visibility, modifiers, constraints
ob_camera_002.location = (-6.82, -8.962, 9.589)
ob_camera_002.rotation_euler = (1.169, 1.161e-07, -0.707)
ob_camera_002.lineart.crease_threshold = 0.0
ob_camera_001.location = (0.3559, 0.1096, 19.53)
ob_camera_001.lineart.crease_threshold = 0.0
ob_cube.location = (0.0, 0.0, -3.87)
ob_cube.lock_rotations_4d = False
ob_cube.empty_display_type = 'ARROWS'
ob_cube.lineart.crease_threshold = 0.0
ob_lamp.location = (4.076, 1.005, 5.904)
ob_lamp.rotation_euler = (0.6503, 0.05522, 1.866)
ob_lamp.lock_rotations_4d = False
ob_lamp.empty_display_type = 'ARROWS'
ob_lamp.color = (0.0, 0.0, 0.0, 0.0)
ob_lamp.lineart.crease_threshold = 0.0
ob_camera.location = (-12.63, -0.4825, 3.685)
ob_camera.rotation_euler = (1.571, -0.0, -1.571)
ob_camera.lock_rotations_4d = False
ob_camera.empty_display_type = 'ARROWS'
ob_camera.color = (0.0, 0.0, 0.0, 0.0)
ob_camera.display_type = 'WIRE'
ob_camera.lineart.crease_threshold = 0.0

# ---- collection membership
col_collection_1.objects.link(ob_camera_002)
col_collection_1.objects.link(ob_camera_001)
col_collection_1.objects.link(ob_cube)
col_collection_1.objects.link(ob_lamp)
col_collection_1.objects.link(ob_camera)

# ---- scene / render settings (as saved in the file)
scene.camera = ob_camera_001
scene.frame_start = 1; scene.frame_end = 250; scene.frame_set(1)
scene.render.engine = 'BLENDER_EEVEE_NEXT'
scene.render.resolution_percentage = 50
scene.render.dither_intensity = 0.0
scene.cycles.use_denoising = False
scene.cycles.samples = 10
scene.cycles.sampling_pattern = 'TABULATED_SOBOL'
scene.cycles.light_sampling_threshold = 0.0
scene.cycles.use_adaptive_sampling = False
scene.cycles.use_light_tree = False
scene.cycles.blur_glossy = 0.0
scene.cycles.pixel_filter_type = 'GAUSSIAN'
scene.cycles.sample_clamp_indirect = 0.0
scene.view_settings.view_transform = 'Standard'
bpy.context.view_layer.update()
